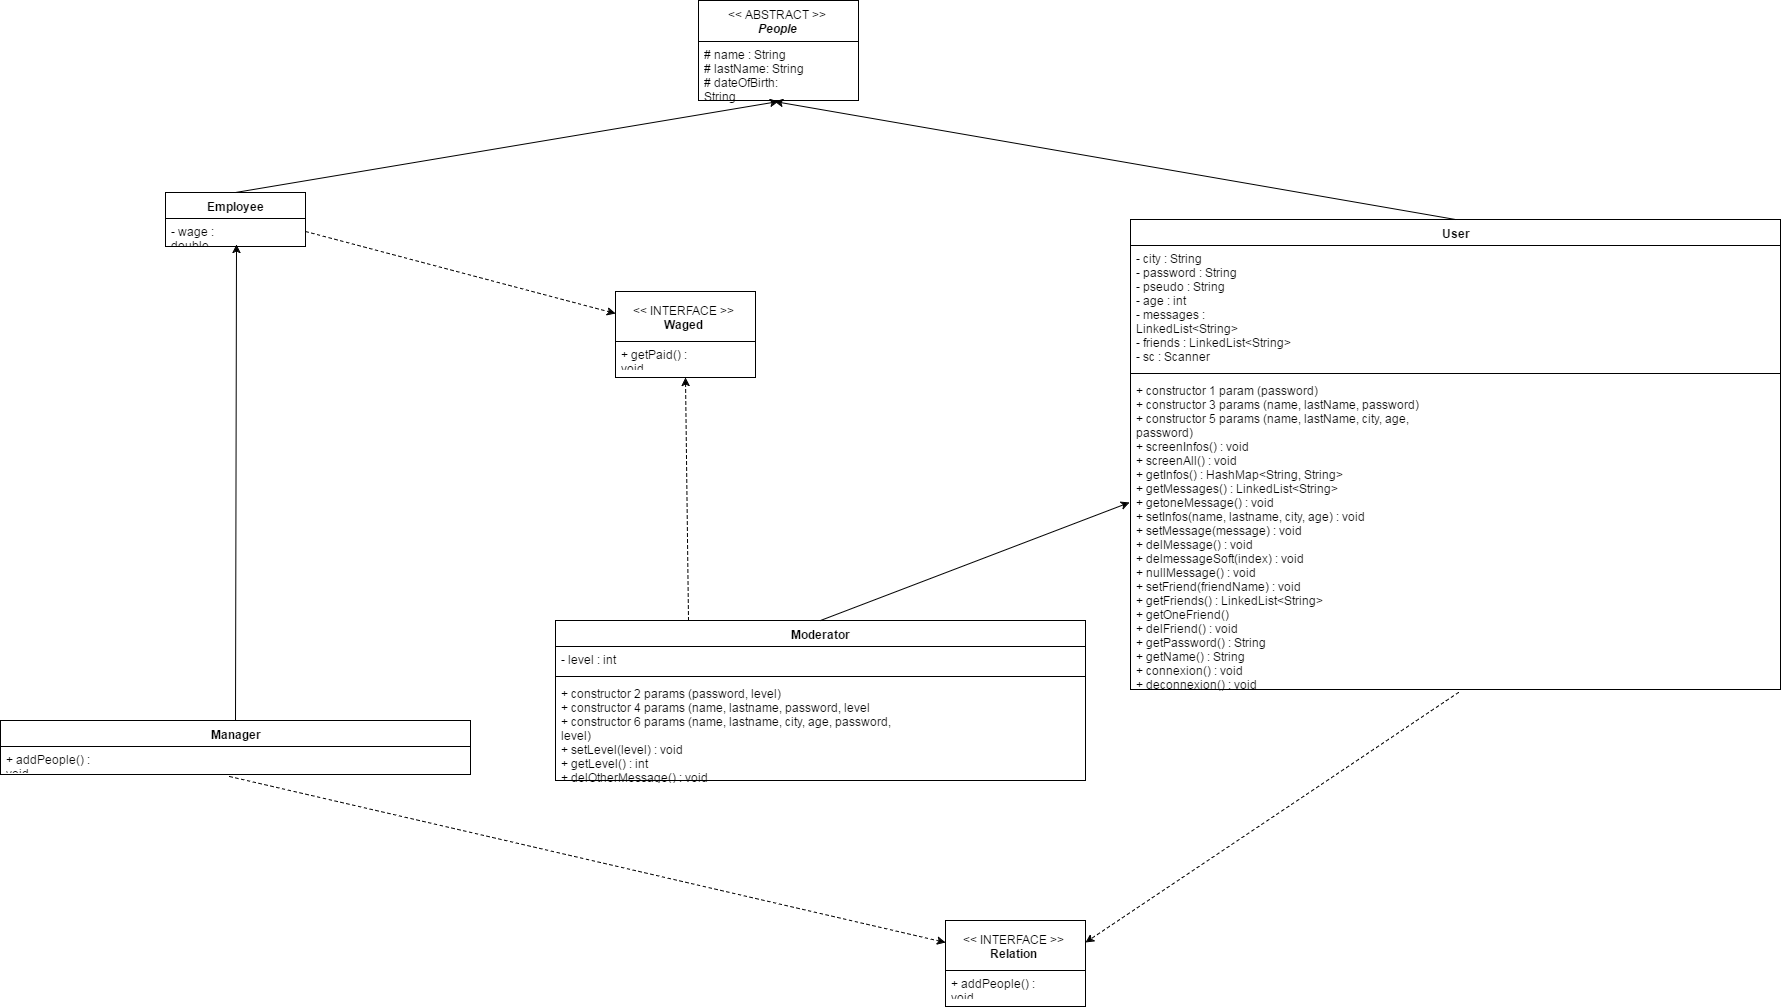

The diagram above was exported from draw.io. Its source (the exported page's mxGraphModel, read from the mxfile embedded in the PNG):
<mxGraphModel dx="2732" dy="1001" grid="1" gridSize="10" guides="1" tooltips="1" connect="1" arrows="1" fold="1" page="1" pageScale="1" pageWidth="826" pageHeight="1169" background="#ffffff" math="0" shadow="0">
  <root>
    <mxCell id="0" />
    <mxCell id="1" parent="0" />
    <mxCell id="12" value="User" style="swimlane;html=1;fontStyle=1;align=center;verticalAlign=top;childLayout=stackLayout;horizontal=1;startSize=26;horizontalStack=0;resizeParent=1;resizeLast=0;collapsible=1;marginBottom=0;swimlaneFillColor=#ffffff;" parent="1" vertex="1">
      <mxGeometry x="765" y="319" width="650" height="470" as="geometry" />
    </mxCell>
    <mxCell id="13" value="- city&amp;nbsp;: String&lt;div&gt;- password&amp;nbsp;&lt;span&gt;: String&lt;/span&gt;&lt;/div&gt;&lt;div&gt;- pseudo&amp;nbsp;&lt;span&gt;: String&lt;/span&gt;&lt;/div&gt;&lt;div&gt;- age : int&lt;/div&gt;&lt;div&gt;- messages : LinkedList&amp;lt;String&amp;gt;&lt;/div&gt;&lt;div&gt;- friends : LinkedList&amp;lt;String&amp;gt;&lt;/div&gt;&lt;div&gt;- sc : Scanner&lt;/div&gt;" style="text;html=1;strokeColor=none;fillColor=none;align=left;verticalAlign=top;spacingLeft=4;spacingRight=4;whiteSpace=wrap;overflow=hidden;rotatable=0;points=[[0,0.5],[1,0.5]];portConstraint=eastwest;" parent="12" vertex="1">
      <mxGeometry y="26" width="650" height="124" as="geometry" />
    </mxCell>
    <mxCell id="14" value="" style="line;html=1;strokeWidth=1;fillColor=none;align=left;verticalAlign=middle;spacingTop=-1;spacingLeft=3;spacingRight=3;rotatable=0;labelPosition=right;points=[];portConstraint=eastwest;" parent="12" vertex="1">
      <mxGeometry y="150" width="650" height="8" as="geometry" />
    </mxCell>
    <mxCell id="15" value="+ constructor 1 param (password)&lt;div&gt;&lt;div&gt;+ constructor 3 params (name, lastName, password)&lt;/div&gt;&lt;div&gt;+ constructor 5 params (name, lastName, city, age, password)&lt;/div&gt;&lt;div&gt;+ screenInfos&lt;span&gt;() : void&lt;/span&gt;&lt;/div&gt;&lt;div&gt;+ screenAll&lt;span&gt;()&amp;nbsp;&lt;/span&gt;&lt;span&gt;: void&lt;/span&gt;&lt;/div&gt;&lt;div&gt;+ getInfos&lt;span&gt;() : HashMap&amp;lt;String, String&amp;gt;&lt;/span&gt;&lt;/div&gt;&lt;div&gt;+ getMessages&lt;span&gt;() : LinkedList&amp;lt;String&amp;gt;&lt;/span&gt;&lt;/div&gt;&lt;div&gt;+ getoneMessage&lt;span&gt;() : void&lt;/span&gt;&lt;/div&gt;&lt;div&gt;+ setInfos&lt;span&gt;(name, lastname, city, age)&amp;nbsp;&lt;/span&gt;&lt;span&gt;: void&lt;/span&gt;&lt;/div&gt;&lt;div&gt;+ setMessage&lt;span&gt;(message)&amp;nbsp;&lt;/span&gt;&lt;span&gt;: void&lt;/span&gt;&lt;/div&gt;&lt;div&gt;+ delMessage&lt;span&gt;()&amp;nbsp;&lt;/span&gt;&lt;span&gt;: void&lt;/span&gt;&lt;/div&gt;&lt;div&gt;+ delmessageSoft&lt;span&gt;(index)&amp;nbsp;&lt;/span&gt;&lt;span&gt;: void&lt;/span&gt;&lt;/div&gt;&lt;div&gt;+ nullMessage&lt;span&gt;()&amp;nbsp;&lt;/span&gt;&lt;span&gt;: void&lt;/span&gt;&lt;/div&gt;&lt;div&gt;+ setFriend&lt;span&gt;(friendName)&amp;nbsp;&lt;/span&gt;&lt;span&gt;: void&lt;/span&gt;&lt;/div&gt;&lt;div&gt;+ getFriends&lt;span&gt;() : LinkedList&amp;lt;String&amp;gt;&lt;/span&gt;&lt;/div&gt;&lt;div&gt;+ getOneFriend&lt;span&gt;()&lt;/span&gt;&lt;/div&gt;&lt;div&gt;+ delFriend&lt;span&gt;()&amp;nbsp;&lt;/span&gt;&lt;span&gt;: void&lt;/span&gt;&lt;/div&gt;&lt;div&gt;+ getPassword&lt;span&gt;() : String&lt;/span&gt;&lt;/div&gt;&lt;div&gt;+ getName&lt;span&gt;() : String&lt;/span&gt;&lt;/div&gt;&lt;div&gt;+ connexion&lt;span&gt;()&amp;nbsp;&lt;/span&gt;&lt;span&gt;: void&lt;/span&gt;&lt;/div&gt;&lt;div&gt;+ deconnexion&lt;span&gt;()&amp;nbsp;&lt;/span&gt;&lt;span&gt;: void&lt;/span&gt;&lt;/div&gt;&lt;div&gt;&lt;br&gt;&lt;/div&gt;&lt;/div&gt;" style="text;html=1;strokeColor=none;fillColor=none;align=left;verticalAlign=top;spacingLeft=4;spacingRight=4;whiteSpace=wrap;overflow=hidden;rotatable=0;points=[[0,0.5],[1,0.5]];portConstraint=eastwest;" parent="12" vertex="1">
      <mxGeometry y="158" width="650" height="312" as="geometry" />
    </mxCell>
    <mxCell id="16" value="Manager" style="swimlane;html=1;fontStyle=1;align=center;verticalAlign=top;childLayout=stackLayout;horizontal=1;startSize=26;horizontalStack=0;resizeParent=1;resizeLast=0;collapsible=1;marginBottom=0;swimlaneFillColor=#ffffff;" parent="1" vertex="1">
      <mxGeometry x="-365" y="820" width="470" height="54" as="geometry" />
    </mxCell>
    <mxCell id="19" value="+ addPeople() : void" style="text;html=1;strokeColor=none;fillColor=none;align=left;verticalAlign=top;spacingLeft=4;spacingRight=4;whiteSpace=wrap;overflow=hidden;rotatable=0;points=[[0,0.5],[1,0.5]];portConstraint=eastwest;" parent="16" vertex="1">
      <mxGeometry y="26" width="470" height="24" as="geometry" />
    </mxCell>
    <mxCell id="20" value="&lt;div&gt;&amp;lt;&amp;lt; INTERFACE &amp;gt;&amp;gt;&lt;/div&gt;&lt;div&gt;&lt;b&gt;Waged&lt;/b&gt;&lt;/div&gt;" style="swimlane;html=1;fontStyle=0;childLayout=stackLayout;horizontal=1;startSize=50;fillColor=none;horizontalStack=0;resizeParent=1;resizeLast=0;collapsible=1;marginBottom=0;swimlaneFillColor=#ffffff;" parent="1" vertex="1">
      <mxGeometry x="250" y="391" width="140" height="86" as="geometry" />
    </mxCell>
    <mxCell id="21" value="+ getPaid() : void" style="text;html=1;strokeColor=none;fillColor=none;align=left;verticalAlign=top;spacingLeft=4;spacingRight=4;whiteSpace=wrap;overflow=hidden;rotatable=0;points=[[0,0.5],[1,0.5]];portConstraint=eastwest;" parent="20" vertex="1">
      <mxGeometry y="50" width="140" height="26" as="geometry" />
    </mxCell>
    <mxCell id="24" value="&lt;div&gt;&amp;lt;&amp;lt; INTERFACE &amp;gt;&amp;gt;&lt;/div&gt;&lt;div&gt;&lt;b&gt;Relation&lt;/b&gt;&lt;/div&gt;" style="swimlane;html=1;fontStyle=0;childLayout=stackLayout;horizontal=1;startSize=50;fillColor=none;horizontalStack=0;resizeParent=1;resizeLast=0;collapsible=1;marginBottom=0;swimlaneFillColor=#ffffff;" parent="1" vertex="1">
      <mxGeometry x="580" y="1020" width="140" height="86" as="geometry" />
    </mxCell>
    <mxCell id="25" value="+ addPeople() : void" style="text;html=1;strokeColor=none;fillColor=none;align=left;verticalAlign=top;spacingLeft=4;spacingRight=4;whiteSpace=wrap;overflow=hidden;rotatable=0;points=[[0,0.5],[1,0.5]];portConstraint=eastwest;" parent="24" vertex="1">
      <mxGeometry y="50" width="140" height="26" as="geometry" />
    </mxCell>
    <mxCell id="26" value="Moderator" style="swimlane;html=1;fontStyle=1;align=center;verticalAlign=top;childLayout=stackLayout;horizontal=1;startSize=26;horizontalStack=0;resizeParent=1;resizeLast=0;collapsible=1;marginBottom=0;swimlaneFillColor=#ffffff;" parent="1" vertex="1">
      <mxGeometry x="190" y="720" width="530" height="160" as="geometry" />
    </mxCell>
    <mxCell id="27" value="- level : int" style="text;html=1;strokeColor=none;fillColor=none;align=left;verticalAlign=top;spacingLeft=4;spacingRight=4;whiteSpace=wrap;overflow=hidden;rotatable=0;points=[[0,0.5],[1,0.5]];portConstraint=eastwest;" parent="26" vertex="1">
      <mxGeometry y="26" width="530" height="26" as="geometry" />
    </mxCell>
    <mxCell id="28" value="" style="line;html=1;strokeWidth=1;fillColor=none;align=left;verticalAlign=middle;spacingTop=-1;spacingLeft=3;spacingRight=3;rotatable=0;labelPosition=right;points=[];portConstraint=eastwest;" parent="26" vertex="1">
      <mxGeometry y="52" width="530" height="8" as="geometry" />
    </mxCell>
    <mxCell id="29" value="+ constructor 2 params (password, level)&lt;div&gt;+ constructor 4 params (name, lastname, password, level&lt;/div&gt;&lt;div&gt;+ constructor 6 params (name, lastname, city, age, password, level)&lt;/div&gt;&lt;div&gt;+ setLevel(level) : void&lt;/div&gt;&lt;div&gt;+ getLevel() : int&lt;/div&gt;&lt;div&gt;+ delOtherMessage() : void&lt;/div&gt;&lt;div&gt;&lt;br&gt;&lt;/div&gt;" style="text;html=1;strokeColor=none;fillColor=none;align=left;verticalAlign=top;spacingLeft=4;spacingRight=4;whiteSpace=wrap;overflow=hidden;rotatable=0;points=[[0,0.5],[1,0.5]];portConstraint=eastwest;" parent="26" vertex="1">
      <mxGeometry y="60" width="530" height="100" as="geometry" />
    </mxCell>
    <mxCell id="34" value="&lt;b&gt;Employee&lt;/b&gt;" style="swimlane;html=1;fontStyle=0;childLayout=stackLayout;horizontal=1;startSize=26;fillColor=none;horizontalStack=0;resizeParent=1;resizeLast=0;collapsible=1;marginBottom=0;swimlaneFillColor=#ffffff;" parent="1" vertex="1">
      <mxGeometry x="-200" y="292" width="140" height="54" as="geometry" />
    </mxCell>
    <mxCell id="35" value="- wage : double" style="text;html=1;strokeColor=none;fillColor=none;align=left;verticalAlign=top;spacingLeft=4;spacingRight=4;whiteSpace=wrap;overflow=hidden;rotatable=0;points=[[0,0.5],[1,0.5]];portConstraint=eastwest;" parent="34" vertex="1">
      <mxGeometry y="26" width="140" height="26" as="geometry" />
    </mxCell>
    <mxCell id="38" value="&lt;span style=&quot;font-weight: normal&quot;&gt;&amp;lt;&amp;lt; ABSTRACT &amp;gt;&amp;gt;&lt;/span&gt;&lt;div&gt;&lt;i&gt;People&lt;/i&gt;&lt;/div&gt;" style="swimlane;html=1;fontStyle=1;align=center;verticalAlign=top;childLayout=stackLayout;horizontal=1;startSize=41;horizontalStack=0;resizeParent=1;resizeLast=0;collapsible=1;marginBottom=0;swimlaneFillColor=#ffffff;" parent="1" vertex="1">
      <mxGeometry x="333" y="100" width="160" height="100" as="geometry" />
    </mxCell>
    <mxCell id="39" value="# name : String&lt;div&gt;# lastName&lt;span&gt;: String&lt;/span&gt;&lt;/div&gt;&lt;div&gt;# dateOfBirth&lt;span&gt;: String&lt;/span&gt;&lt;/div&gt;" style="text;html=1;strokeColor=none;fillColor=none;align=left;verticalAlign=top;spacingLeft=4;spacingRight=4;whiteSpace=wrap;overflow=hidden;rotatable=0;points=[[0,0.5],[1,0.5]];portConstraint=eastwest;" parent="38" vertex="1">
      <mxGeometry y="41" width="160" height="59" as="geometry" />
    </mxCell>
    <mxCell id="42" value="" style="endArrow=classic;html=1;exitX=0.5;exitY=0;entryX=0.478;entryY=1.017;entryPerimeter=0;" parent="1" source="12" target="39" edge="1">
      <mxGeometry width="50" height="50" relative="1" as="geometry">
        <mxPoint x="-200" y="1110" as="sourcePoint" />
        <mxPoint x="-150" y="1060" as="targetPoint" />
      </mxGeometry>
    </mxCell>
    <mxCell id="43" value="" style="endArrow=classic;html=1;exitX=0.5;exitY=0;entryX=-0.002;entryY=0.401;entryPerimeter=0;" parent="1" source="26" target="15" edge="1">
      <mxGeometry width="50" height="50" relative="1" as="geometry">
        <mxPoint x="-200" y="1110" as="sourcePoint" />
        <mxPoint x="-150" y="1060" as="targetPoint" />
      </mxGeometry>
    </mxCell>
    <mxCell id="44" value="" style="endArrow=classic;html=1;exitX=0.5;exitY=0;entryX=0.507;entryY=1;entryPerimeter=0;" parent="1" source="16" target="35" edge="1">
      <mxGeometry width="50" height="50" relative="1" as="geometry">
        <mxPoint x="-400" y="1110" as="sourcePoint" />
        <mxPoint x="-350" y="1060" as="targetPoint" />
      </mxGeometry>
    </mxCell>
    <mxCell id="45" value="" style="endArrow=classic;html=1;exitX=0.5;exitY=0;entryX=0.5;entryY=1.017;entryPerimeter=0;" parent="1" source="34" target="39" edge="1">
      <mxGeometry width="50" height="50" relative="1" as="geometry">
        <mxPoint x="-400" y="1110" as="sourcePoint" />
        <mxPoint x="-350" y="1060" as="targetPoint" />
      </mxGeometry>
    </mxCell>
    <mxCell id="46" value="" style="endArrow=classic;html=1;exitX=0.487;exitY=1.25;exitPerimeter=0;entryX=0;entryY=0.25;dashed=1;" parent="1" source="19" target="24" edge="1">
      <mxGeometry width="50" height="50" relative="1" as="geometry">
        <mxPoint x="-360" y="1180" as="sourcePoint" />
        <mxPoint x="-310" y="1130" as="targetPoint" />
      </mxGeometry>
    </mxCell>
    <mxCell id="47" value="" style="endArrow=classic;html=1;dashed=1;exitX=0.505;exitY=1.01;exitPerimeter=0;entryX=1;entryY=0.25;" parent="1" source="15" target="24" edge="1">
      <mxGeometry width="50" height="50" relative="1" as="geometry">
        <mxPoint x="-360" y="1180" as="sourcePoint" />
        <mxPoint x="-310" y="1130" as="targetPoint" />
      </mxGeometry>
    </mxCell>
    <mxCell id="48" value="" style="endArrow=classic;html=1;dashed=1;exitX=1;exitY=0.5;entryX=0;entryY=0.25;" parent="1" source="35" target="20" edge="1">
      <mxGeometry width="50" height="50" relative="1" as="geometry">
        <mxPoint x="-360" y="1180" as="sourcePoint" />
        <mxPoint x="-310" y="1130" as="targetPoint" />
      </mxGeometry>
    </mxCell>
    <mxCell id="49" value="" style="endArrow=classic;html=1;dashed=1;exitX=0.25;exitY=0;entryX=0.5;entryY=1;" parent="1" source="26" target="20" edge="1">
      <mxGeometry width="50" height="50" relative="1" as="geometry">
        <mxPoint x="330" y="710" as="sourcePoint" />
        <mxPoint x="-310" y="1130" as="targetPoint" />
      </mxGeometry>
    </mxCell>
  </root>
</mxGraphModel>